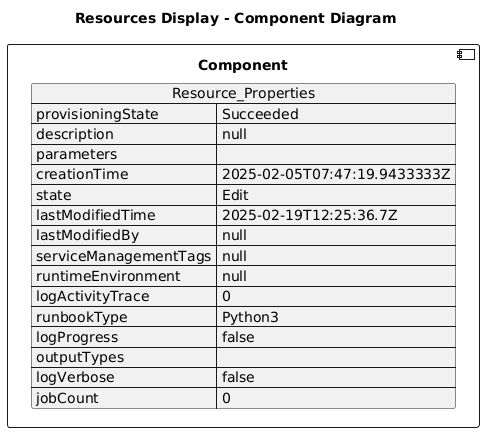

The diagram above was rendered by PlantUML. Its source (embedded in the PNG):
@startuml

title Resources Display - Component Diagram

component Component {

json  Resource_Properties {
  "provisioningState": "Succeeded",
  "description": null,
  "parameters": {},
  "creationTime": "2025-02-05T07:47:19.9433333Z",
  "state": "Edit",
  "lastModifiedTime": "2025-02-19T12:25:36.7Z",
  "lastModifiedBy": null,
  "serviceManagementTags": null,
  "runtimeEnvironment": null,
  "logActivityTrace": 0,
  "runbookType": "Python3",
  "logProgress": false,
  "outputTypes": [],
  "logVerbose": false,
  "jobCount": 0
}
}
@enduml